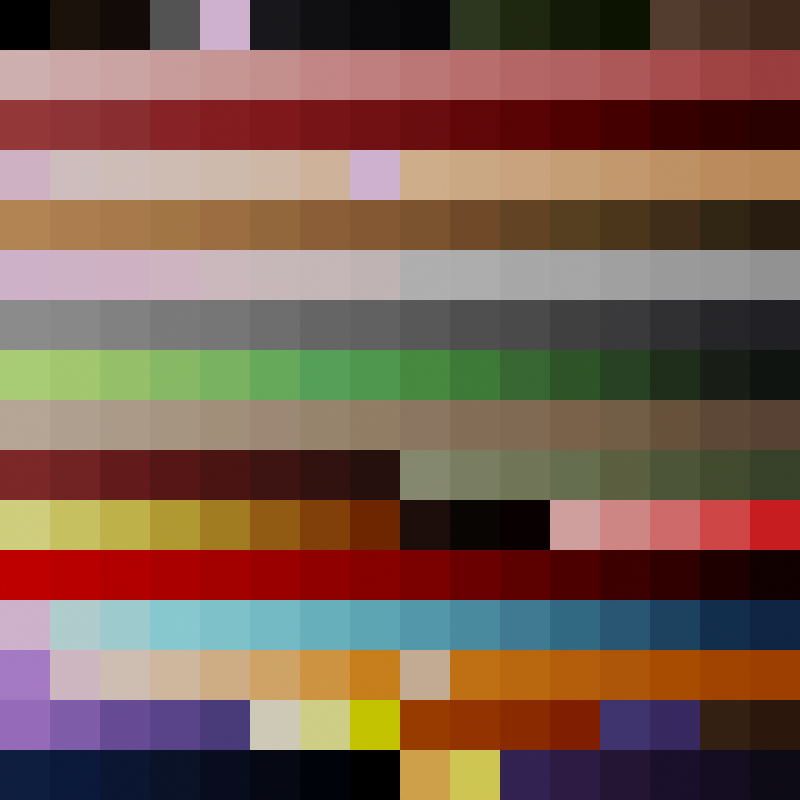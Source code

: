 # Source: colorization.blend  (saved by Blender 3.6.11; exported with 4.5.12 LTS)
import bpy
from mathutils import Matrix  # noqa: F401  (used for matrix-valued properties, if any)

bpy.ops.wm.read_factory_settings(use_empty=True)
scene = bpy.context.scene
scene.name = 'Scene'

# ---- collections
col_collection = bpy.data.collections.new('Collection'); scene.collection.children.link(col_collection)

# ---- images (referenced by path relative to the original .blend; pixels are not part of the script)
import os
ASSET_DIR = os.environ.get("B2B_ASSET_DIR", "")  # directory of the original .blend (textures are referenced by path, not embedded)
HERE = os.path.dirname(os.path.abspath(__file__))  # packed textures are extracted next to this script under _unpacked/

def load_image(name, relpath, width, height, colorspace="sRGB"):
    """Load a texture the original file referenced (path relative to the .blend, or extracted next to this script)."""
    p = next((c for c in (os.path.join(HERE, relpath), os.path.join(ASSET_DIR, relpath)) if relpath and os.path.exists(c)), "")
    if p:
        img = bpy.data.images.load(p, check_existing=True)
        img.name = name
    else:  # same state as the original file: an image datablock whose file is absent (Cycles renders it pink)
        img = bpy.data.images.new(name, width, height)
        img.source = "FILE"
        img.filepath = "//" + (relpath or name)
    img.colorspace_settings.name = colorspace
    return img
img_playpal_png_001 = load_image('PLAYPAL.png.001', '_unpacked/PLAYPAL.91970253.png', 128, 128, 'sRGB')
img_playpal_png = load_image('PLAYPAL.png', '_unpacked/PLAYPAL.d3007ce7.png', 16, 16, 'sRGB')

# ---- materials (node trees are filled in below, after node groups)
mat_material_001 = bpy.data.materials.new('Material.001')

# ---- material node trees
mat_material_001.use_nodes = True; mat_material_001.node_tree.nodes.clear()
_N = mat_material_001.node_tree.nodes; _L = mat_material_001.node_tree.links
n0 = _N.new('ShaderNodeMath'); n0.name = 'Math.004'; n0.location = (-40, 200)
n0.operation = 'MULTIPLY'
n0.use_clamp = True
n0.inputs[1].default_value = 1.5
n1 = _N.new('ShaderNodeMath'); n1.name = 'Math.001'; n1.location = (20, 20)
n1.use_clamp = True
n1.inputs[1].default_value = 0.95
n2 = _N.new('ShaderNodeMath'); n2.name = 'Math.002'; n2.location = (180, 20)
n2.operation = 'SUBTRACT'
n2.use_clamp = True
n2.inputs[0].default_value = 1.0
n3 = _N.new('ShaderNodeSeparateColor'); n3.name = 'Separate Color'; n3.location = (-480, 260)
n4 = _N.new('ShaderNodeRGB'); n4.name = 'RGB'; n4.location = (-520, -80)
n4.outputs[0].default_value = (0.0, 0.0, 0.2, 1.0)
n5 = _N.new('ShaderNodeMath'); n5.name = 'Math'; n5.location = (-200, 200)
n5.operation = 'SUBTRACT'
n5.use_clamp = True
n5.inputs[1].default_value = 0.05
n6 = _N.new('ShaderNodeRGB'); n6.name = 'RGB.001'; n6.location = (20, -300)
n6.outputs[0].default_value = (1.0, 0.5, 0.0, 1.0)
n7 = _N.new('ShaderNodeSeparateColor'); n7.name = 'Separate Color.003'; n7.location = (240, -300)
n8 = _N.new('ShaderNodeSeparateColor'); n8.name = 'Separate Color.002'; n8.location = (1740, 120)
n9 = _N.new('ShaderNodeMix'); n9.name = 'Mix.001'; n9.location = (1160, 80)
n9.data_type = 'RGBA'
n10 = _N.new('ShaderNodeMath'); n10.name = 'Math.003'; n10.location = (340, 20)
n10.operation = 'MULTIPLY'
n10.inputs[1].default_value = 10.0
n11 = _N.new('ShaderNodeOutputMaterial'); n11.name = 'Material Output'; n11.location = (2380, 260)
n12 = _N.new('ShaderNodeRGBCurve'); n12.name = 'RGB Curves.001'; n12.location = (220, 360)
_c = n12.mapping.curves[3]
while len(_c.points) > 2: _c.points.remove(_c.points[-1])
_c.points[0].location = (0.0, 0.0); _c.points[0].handle_type = 'AUTO'
_c.points[1].location = (0.75, 0.25); _c.points[1].handle_type = 'AUTO'
_p = _c.points.new(1.0, 1.0); _p.handle_type = 'AUTO'
n12.mapping.update()
n13 = _N.new('ShaderNodeMath'); n13.name = 'Math.005'; n13.location = (1020, -220)
n13.operation = 'COMPARE'
n14 = _N.new('ShaderNodeMix'); n14.name = 'Mix.002'; n14.location = (1740, -60)
n15 = _N.new('ShaderNodeMix'); n15.name = 'Mix.003'; n15.location = (1520, 60)
n15.data_type = 'RGBA'
n16 = _N.new('ShaderNodeMath'); n16.name = 'Math.006'; n16.location = (1340, -240)
n16.operation = 'MULTIPLY'
n16.inputs[2].default_value = 0.04
n17 = _N.new('ShaderNodeSeparateColor'); n17.name = 'Separate Color.001'; n17.location = (-300, 0)
n18 = _N.new('ShaderNodeRGBCurve'); n18.name = 'RGB Curves.002'; n18.location = (640, -540)
_c = n18.mapping.curves[3]
while len(_c.points) > 2: _c.points.remove(_c.points[-1])
_c.points[0].location = (0.0, 0.0); _c.points[0].handle_type = 'AUTO'
_c.points[1].location = (0.75, 0.25); _c.points[1].handle_type = 'AUTO'
_p = _c.points.new(0.875, 0.875); _p.handle_type = 'AUTO'
_p = _c.points.new(1.0, 1.0); _p.handle_type = 'AUTO'
n18.mapping.update()
n19 = _N.new('ShaderNodeRGBCurve'); n19.name = 'RGB Curves'; n19.location = (640, 80)
_c = n19.mapping.curves[3]
while len(_c.points) > 2: _c.points.remove(_c.points[-1])
_c.points[0].location = (0.0, 0.0); _c.points[0].handle_type = 'AUTO'
_c.points[1].location = (0.5, 0.25); _c.points[1].handle_type = 'AUTO'
_p = _c.points.new(0.75, 0.5); _p.handle_type = 'AUTO'
_p = _c.points.new(1.0, 1.0); _p.handle_type = 'AUTO'
n19.mapping.update()
n20 = _N.new('NodeReroute'); n20.name = 'Reroute'; n20.location = (-858, 181)
n20.width = 16
n21 = _N.new('ShaderNodeCombineColor'); n21.name = 'Combine Color.001'; n21.location = (1980, 100)
n22 = _N.new('ShaderNodeTexImage'); n22.name = 'Image Texture.001'; n22.location = (-1340, -60)
n22.label = 'BTSX Palette'
n22.image = img_playpal_png_001
n22.interpolation = 'Closest'
n23 = _N.new('ShaderNodeTexImage'); n23.name = 'Image Texture'; n23.location = (-1340, 240)
n23.label = 'Doom Palette (recolored)'
n23.image = img_playpal_png
n23.interpolation = 'Closest'
_L.new(n20.outputs[0], n3.inputs[0])
_L.new(n3.outputs[2], n5.inputs[0])
_L.new(n3.outputs[2], n1.inputs[0])
_L.new(n1.outputs[0], n2.inputs[1])
_L.new(n2.outputs[0], n10.inputs[0])
_L.new(n5.outputs[0], n0.inputs[0])
_L.new(n4.outputs[0], n17.inputs[0])
_L.new(n10.outputs[0], n19.inputs[1])
_L.new(n0.outputs[0], n12.inputs[1])
_L.new(n20.outputs[0], n9.inputs[6])
_L.new(n4.outputs[0], n9.inputs[7])
_L.new(n19.outputs[0], n9.inputs[0])
_L.new(n8.outputs[1], n21.inputs[1])
_L.new(n3.outputs[2], n21.inputs[2])
_L.new(n6.outputs[0], n7.inputs[0])
_L.new(n7.outputs[0], n13.inputs[1])
_L.new(n3.outputs[0], n13.inputs[0])
_L.new(n13.outputs[0], n16.inputs[0])
_L.new(n12.outputs[0], n16.inputs[1])
_L.new(n8.outputs[0], n14.inputs[2])
_L.new(n16.outputs[0], n14.inputs[0])
_L.new(n7.outputs[0], n14.inputs[3])
_L.new(n14.outputs[0], n21.inputs[0])
_L.new(n16.outputs[0], n15.inputs[0])
_L.new(n9.outputs[2], n15.inputs[6])
_L.new(n6.outputs[0], n15.inputs[7])
_L.new(n15.outputs[2], n8.inputs[0])
_L.new(n21.outputs[0], n11.inputs[0])
_L.new(n22.outputs[0], n20.inputs[0])
n11.is_active_output = True

# ---- world
world_world = bpy.data.worlds.new('World'); scene.world = world_world
world_world.use_nodes = True; world_world.node_tree.nodes.clear()
_N = world_world.node_tree.nodes; _L = world_world.node_tree.links
n0 = _N.new('ShaderNodeOutputWorld'); n0.name = 'World Output'; n0.location = (300, 300)
n1 = _N.new('ShaderNodeBackground'); n1.name = 'Background'; n1.location = (10, 300)
n1.inputs[0].default_value = (0.05088, 0.05088, 0.05088, 1.0)
_L.new(n1.outputs[0], n0.inputs[0])
n0.is_active_output = True
world_world.color = (0.05088, 0.05088, 0.05088)
world_world.use_sun_shadow = False
world_world.sun_shadow_jitter_overblur = 0.0

# ---- cameras
cam_camera = bpy.data.cameras.new('Camera')
cam_camera.type = 'ORTHO'
cam_camera.ortho_scale = 2.0

# ---- meshes
me_plane = bpy.data.meshes.new('Plane')
me_plane.from_pydata([(-1.0, -1.0, 0.0), (1.0, -1.0, 0.0), (-1.0, 1.0, 0.0), (1.0, 1.0, 0.0)], [], [(0, 1, 3, 2)])
_uv = me_plane.uv_layers.new(name='UVMap')
_uv.uv.foreach_set('vector', [0.0, 0.0, 1.0, 0.0, 1.0, 1.0, 0.0, 1.0])
me_plane.materials.append(mat_material_001)
me_plane.update()

# ---- objects
ob_plane = bpy.data.objects.new('Plane', me_plane)
ob_camera = bpy.data.objects.new('Camera', cam_camera)

# ---- transforms, parenting, visibility, modifiers, constraints
ob_plane.location = (0.0, 0.0, 0.0)
ob_camera.location = (0.0, 0.0, 1.6)

# ---- collection membership
col_collection.objects.link(ob_plane)
col_collection.objects.link(ob_camera)

# ---- scene / render settings (as saved in the file)
scene.camera = ob_camera
scene.frame_start = 1; scene.frame_end = 250; scene.frame_set(0)
scene.render.engine = 'CYCLES'
scene.render.image_settings.color_mode = 'RGB'
scene.render.resolution_x = 16
scene.render.resolution_y = 16
scene.cycles.use_denoising = False
scene.cycles.sampling_pattern = 'TABULATED_SOBOL'
scene.cycles.filter_width = 0.01
scene.view_settings.view_transform = 'Filmic'
bpy.context.view_layer.update()

# ---- added for rendering (the .blend has no usable light): sun
light_auto_sun = bpy.data.lights.new('AutoSun', 'SUN')
light_auto_sun.energy = 3.0
light_auto_sun.angle = 0.0523599
ob_auto_sun = bpy.data.objects.new('AutoSun', light_auto_sun)
scene.collection.objects.link(ob_auto_sun)
ob_auto_sun.rotation_euler = (0.872665, 0.174533, 0.523599)
bpy.context.view_layer.update()
